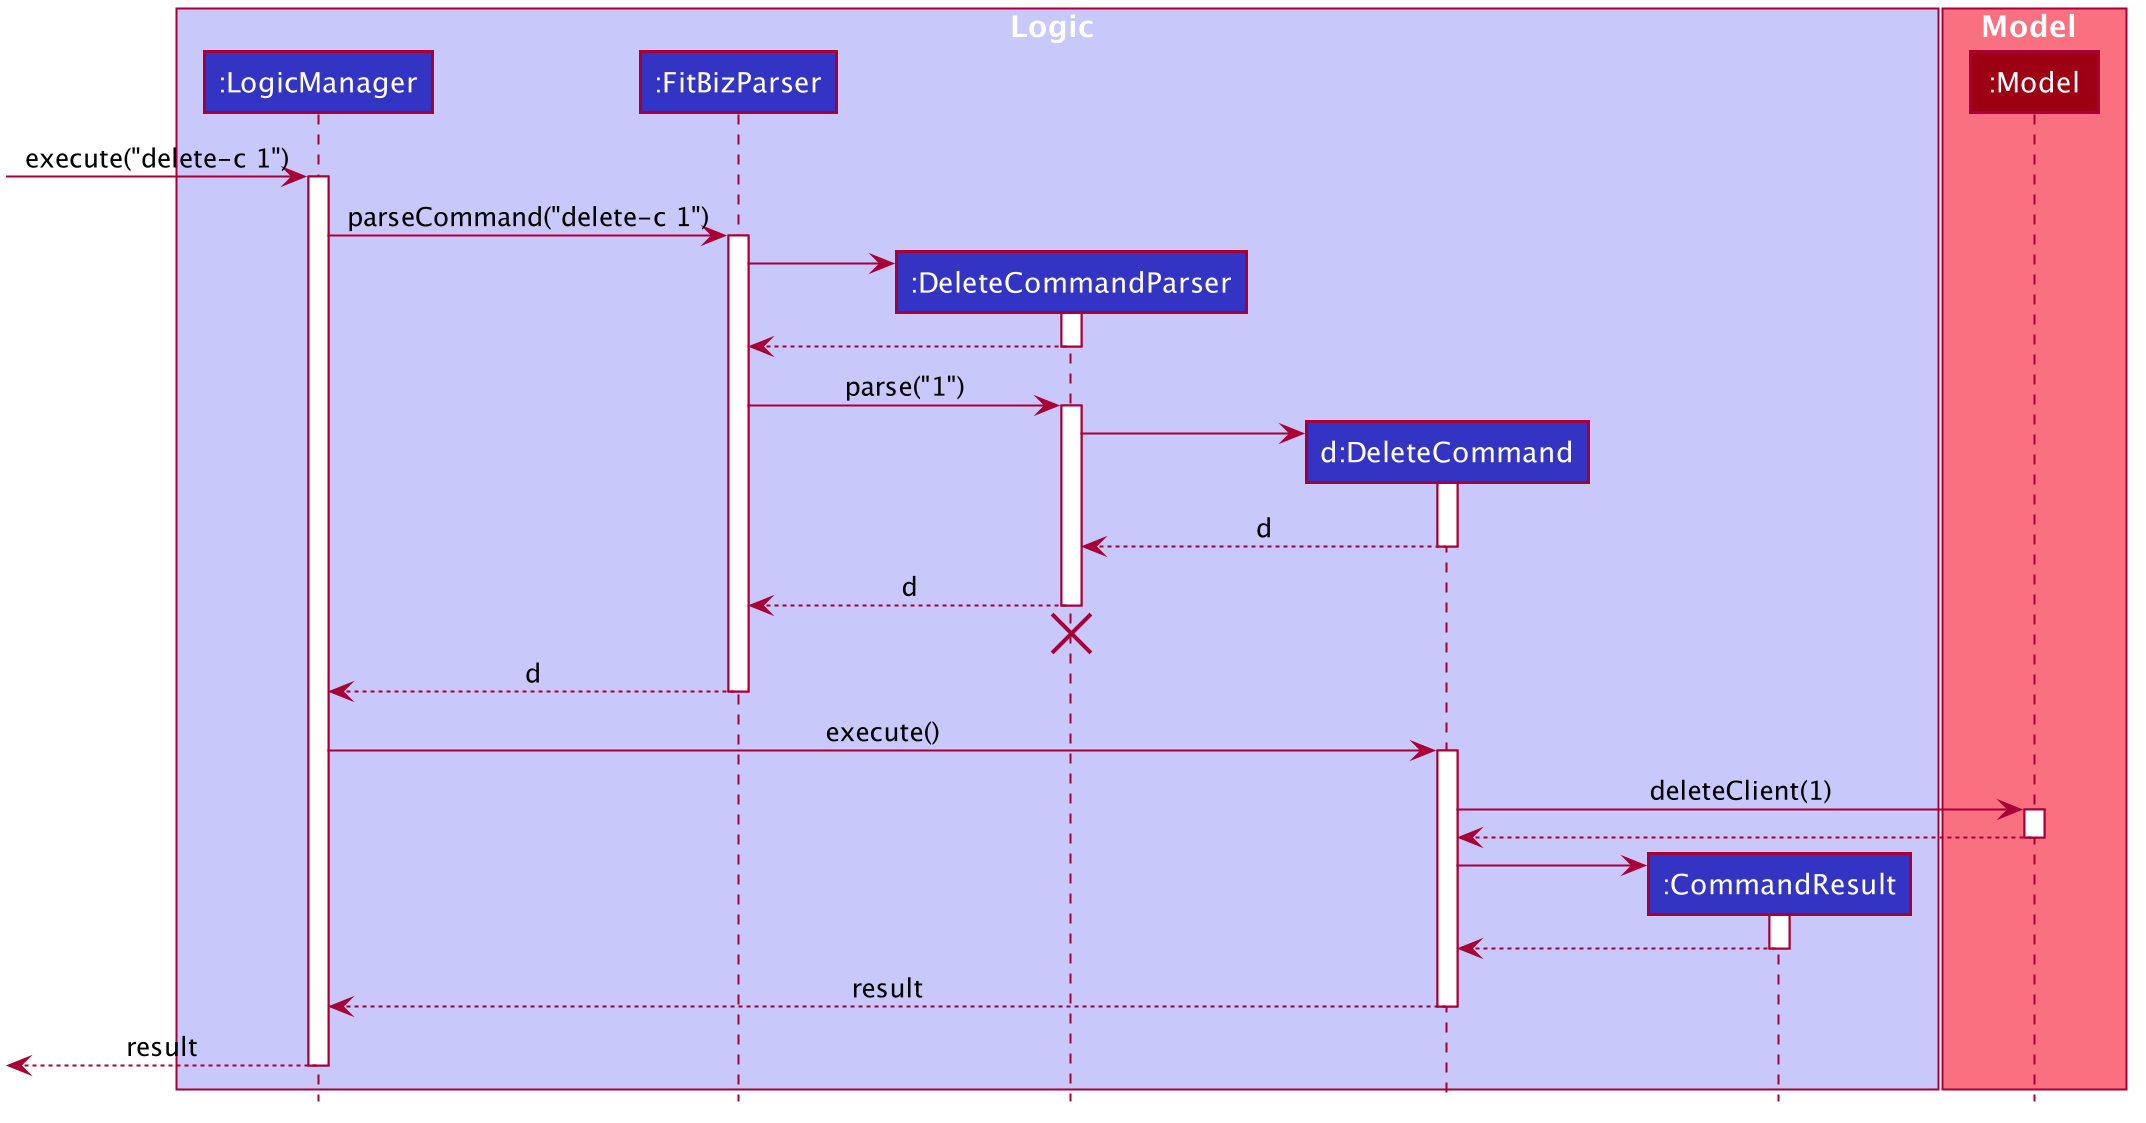

The diagram above was rendered by PlantUML. Its source (embedded in the PNG):
@startuml








skinparam BackgroundColor #FFFFFFF

skinparam Shadowing false

skinparam Class {
    FontColor #FFFFFF
    BorderThickness 1
    BorderColor #FFFFFF
    StereotypeFontColor #FFFFFF
    FontName Arial
}

skinparam Actor {
    BorderColor #000000
    Color #000000
    FontName Arial
}

skinparam Sequence {
    MessageAlign center
    BoxFontSize 15
    BoxPadding 0
    BoxFontColor #FFFFFF
    FontName Arial
}

skinparam Participant {
    FontColor #FFFFFFF
    Padding 20
}

skinparam MinClassWidth 50
skinparam ParticipantPadding 10
skinparam Shadowing false
skinparam DefaultTextAlignment center
skinparam packageStyle Rectangle

hide footbox
hide members
hide circle

box Logic #C8C8FA
participant ":LogicManager" as LogicManager #3333C4
participant ":FitBizParser" as FitBizParser #3333C4
participant ":DeleteCommandParser" as DeleteCommandParser #3333C4
participant "d:DeleteCommand" as DeleteCommand #3333C4
participant ":CommandResult" as CommandResult #3333C4
end box

box Model #F97181
participant ":Model" as Model #9D0012
end box

[-> LogicManager : execute("delete-c 1")
activate LogicManager

LogicManager -> FitBizParser : parseCommand("delete-c 1")
activate FitBizParser

create DeleteCommandParser
FitBizParser -> DeleteCommandParser
activate DeleteCommandParser

DeleteCommandParser --> FitBizParser
deactivate DeleteCommandParser

FitBizParser -> DeleteCommandParser : parse("1")
activate DeleteCommandParser

create DeleteCommand
DeleteCommandParser -> DeleteCommand
activate DeleteCommand

DeleteCommand --> DeleteCommandParser : d
deactivate DeleteCommand

DeleteCommandParser --> FitBizParser : d
deactivate DeleteCommandParser
DeleteCommandParser -[hidden]-> FitBizParser
destroy DeleteCommandParser

FitBizParser --> LogicManager : d
deactivate FitBizParser

LogicManager -> DeleteCommand : execute()
activate DeleteCommand

DeleteCommand -> Model : deleteClient(1)
activate Model

Model --> DeleteCommand
deactivate Model

create CommandResult
DeleteCommand -> CommandResult
activate CommandResult

CommandResult --> DeleteCommand
deactivate CommandResult

DeleteCommand --> LogicManager : result
deactivate DeleteCommand

[<--LogicManager : result
deactivate LogicManager
@enduml